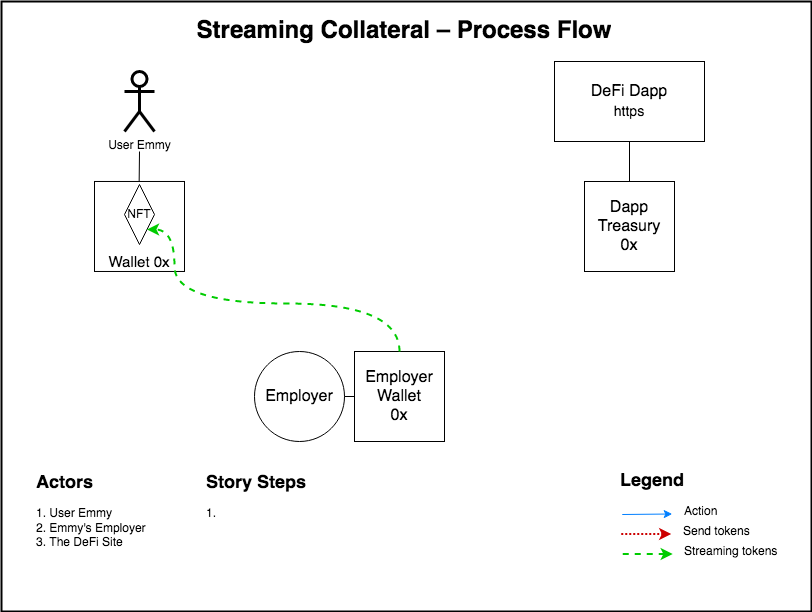

The diagram above was exported from draw.io. Its source (the exported page's mxGraphModel, read from the mxfile embedded in the PNG):
<mxGraphModel dx="1422" dy="917" grid="1" gridSize="10" guides="1" tooltips="1" connect="1" arrows="1" fold="1" page="1" pageScale="1" pageWidth="827" pageHeight="1169" math="0" shadow="0">
  <root>
    <mxCell id="0" />
    <mxCell id="1" parent="0" />
    <mxCell id="_zmMKVioukvtAmdXN5hu-1" value="" style="rounded=0;whiteSpace=wrap;html=1;strokeWidth=2;fillColor=none;strokeColor=default;" parent="1" vertex="1">
      <mxGeometry x="17" y="170" width="810" height="610" as="geometry" />
    </mxCell>
    <mxCell id="_zmMKVioukvtAmdXN5hu-19" value="&lt;font style=&quot;font-size: 16px&quot;&gt;Employer&lt;/font&gt;" style="ellipse;whiteSpace=wrap;html=1;aspect=fixed;" parent="1" vertex="1">
      <mxGeometry x="270" y="520" width="90" height="90" as="geometry" />
    </mxCell>
    <mxCell id="93uGMBe0k2fmaU-Ir0mu-10" style="edgeStyle=orthogonalEdgeStyle;rounded=0;orthogonalLoop=1;jettySize=auto;html=1;exitX=0.5;exitY=1;exitDx=0;exitDy=0;entryX=0.5;entryY=0;entryDx=0;entryDy=0;startArrow=none;startFill=0;endArrow=none;endFill=0;" parent="1" source="_zmMKVioukvtAmdXN5hu-30" target="euFRSEvO4vOesDpvcWjM-9" edge="1">
      <mxGeometry relative="1" as="geometry" />
    </mxCell>
    <mxCell id="_zmMKVioukvtAmdXN5hu-30" value="&lt;font style=&quot;font-size: 16px&quot;&gt;DeFi Dapp&lt;br&gt;&lt;font style=&quot;font-size: 14px&quot;&gt;https&lt;/font&gt;&lt;/font&gt;" style="rounded=0;whiteSpace=wrap;html=1;" parent="1" vertex="1">
      <mxGeometry x="570" y="230" width="150" height="80" as="geometry" />
    </mxCell>
    <mxCell id="_zmMKVioukvtAmdXN5hu-34" value="&lt;b&gt;&lt;font style=&quot;font-size: 18px&quot;&gt;Legend&lt;/font&gt;&lt;/b&gt;" style="text;html=1;strokeColor=none;fillColor=none;align=center;verticalAlign=middle;whiteSpace=wrap;rounded=0;" parent="1" vertex="1">
      <mxGeometry x="647.75" y="640" width="40" height="20" as="geometry" />
    </mxCell>
    <mxCell id="_zmMKVioukvtAmdXN5hu-35" value="" style="endArrow=classic;html=1;dashed=1;strokeColor=#00CC00;strokeWidth=2;" parent="1" edge="1">
      <mxGeometry width="50" height="50" relative="1" as="geometry">
        <mxPoint x="638.25" y="722.5" as="sourcePoint" />
        <mxPoint x="688.25" y="722.5" as="targetPoint" />
      </mxGeometry>
    </mxCell>
    <mxCell id="_zmMKVioukvtAmdXN5hu-36" value="&lt;div align=&quot;left&quot;&gt;Streaming tokens&lt;/div&gt;" style="text;html=1;strokeColor=none;fillColor=none;align=left;verticalAlign=middle;whiteSpace=wrap;rounded=0;" parent="1" vertex="1">
      <mxGeometry x="698.25" y="710" width="99" height="20" as="geometry" />
    </mxCell>
    <mxCell id="_zmMKVioukvtAmdXN5hu-37" value="" style="endArrow=classic;html=1;strokeColor=#007FFF;" parent="1" edge="1">
      <mxGeometry width="50" height="50" relative="1" as="geometry">
        <mxPoint x="637.75" y="683" as="sourcePoint" />
        <mxPoint x="687.75" y="682.5" as="targetPoint" />
      </mxGeometry>
    </mxCell>
    <mxCell id="_zmMKVioukvtAmdXN5hu-38" value="&lt;div&gt;Action&lt;/div&gt;" style="text;html=1;strokeColor=none;fillColor=none;align=left;verticalAlign=middle;whiteSpace=wrap;rounded=0;" parent="1" vertex="1">
      <mxGeometry x="697.75" y="670" width="40" height="20" as="geometry" />
    </mxCell>
    <mxCell id="_zmMKVioukvtAmdXN5hu-40" value="" style="endArrow=classic;html=1;strokeColor=#CC0000;strokeWidth=2;dashed=1;dashPattern=1 1;" parent="1" edge="1">
      <mxGeometry width="50" height="50" relative="1" as="geometry">
        <mxPoint x="636.75" y="702.5" as="sourcePoint" />
        <mxPoint x="686.75" y="702.5" as="targetPoint" />
      </mxGeometry>
    </mxCell>
    <mxCell id="_zmMKVioukvtAmdXN5hu-41" value="Send tokens" style="text;html=1;strokeColor=none;fillColor=none;align=left;verticalAlign=middle;whiteSpace=wrap;rounded=0;" parent="1" vertex="1">
      <mxGeometry x="696.75" y="690" width="70" height="20" as="geometry" />
    </mxCell>
    <mxCell id="93uGMBe0k2fmaU-Ir0mu-11" style="edgeStyle=orthogonalEdgeStyle;rounded=0;orthogonalLoop=1;jettySize=auto;html=1;entryX=0.5;entryY=0;entryDx=0;entryDy=0;startArrow=none;startFill=0;endArrow=none;endFill=0;" parent="1" edge="1">
      <mxGeometry relative="1" as="geometry">
        <mxPoint x="155" y="320" as="sourcePoint" />
        <mxPoint x="154.67" y="349.98" as="targetPoint" />
      </mxGeometry>
    </mxCell>
    <mxCell id="euFRSEvO4vOesDpvcWjM-1" value="&lt;div&gt;User Emmy&lt;/div&gt;" style="shape=umlActor;verticalLabelPosition=bottom;verticalAlign=top;html=1;outlineConnect=0;hachureGap=4;pointerEvents=0;strokeColor=default;strokeWidth=3;" parent="1" vertex="1">
      <mxGeometry x="140" y="240" width="30" height="60" as="geometry" />
    </mxCell>
    <mxCell id="euFRSEvO4vOesDpvcWjM-3" value="&lt;font style=&quot;font-size: 15px&quot;&gt;&lt;br&gt;&lt;br&gt;&lt;br&gt;&lt;br&gt;Wallet 0x&lt;/font&gt;&lt;font style=&quot;font-size: 15px&quot;&gt;&lt;font style=&quot;font-size: 15px&quot;&gt;&lt;br&gt;&lt;/font&gt;&lt;/font&gt;" style="rounded=0;whiteSpace=wrap;html=1;" parent="1" vertex="1">
      <mxGeometry x="110" y="349.98" width="90" height="90" as="geometry" />
    </mxCell>
    <mxCell id="euFRSEvO4vOesDpvcWjM-5" value="NFT" style="rhombus;whiteSpace=wrap;html=1;hachureGap=4;pointerEvents=0;strokeColor=default;strokeWidth=1;" parent="1" vertex="1">
      <mxGeometry x="140" y="353" width="30" height="60" as="geometry" />
    </mxCell>
    <mxCell id="euFRSEvO4vOesDpvcWjM-7" value="&lt;h1 align=&quot;center&quot;&gt;Streaming Collateral – Process Flow&lt;br&gt;&lt;/h1&gt;&lt;p align=&quot;center&quot;&gt;&lt;br&gt;&lt;br&gt;&lt;/p&gt;" style="text;html=1;strokeColor=none;fillColor=none;spacing=5;spacingTop=-20;whiteSpace=wrap;overflow=hidden;rounded=0;hachureGap=4;pointerEvents=0;align=center;" parent="1" vertex="1">
      <mxGeometry x="20" y="180" width="800" height="40" as="geometry" />
    </mxCell>
    <mxCell id="euFRSEvO4vOesDpvcWjM-9" value="&lt;font style=&quot;font-size: 16px&quot;&gt;&lt;font style=&quot;font-size: 16px&quot;&gt;Dapp Treasury&lt;/font&gt;&lt;br&gt;0x&lt;/font&gt;&lt;font style=&quot;font-size: 16px&quot;&gt;&lt;font style=&quot;font-size: 16px&quot;&gt;&lt;br&gt;&lt;/font&gt;&lt;/font&gt;" style="rounded=0;whiteSpace=wrap;html=1;" parent="1" vertex="1">
      <mxGeometry x="600" y="350" width="90" height="90" as="geometry" />
    </mxCell>
    <mxCell id="euFRSEvO4vOesDpvcWjM-30" value="&lt;h1 style=&quot;font-size: 18px&quot;&gt;Story Steps&lt;br&gt;&lt;/h1&gt;&lt;p&gt;1.&lt;br&gt;&lt;br&gt;&lt;/p&gt;" style="text;html=1;strokeColor=none;fillColor=none;spacing=5;spacingTop=-20;whiteSpace=wrap;overflow=hidden;rounded=0;hachureGap=4;pointerEvents=0;" parent="1" vertex="1">
      <mxGeometry x="216.75" y="640" width="401" height="130" as="geometry" />
    </mxCell>
    <mxCell id="euFRSEvO4vOesDpvcWjM-31" value="&lt;h1 style=&quot;font-size: 18px&quot;&gt;Actors&lt;br&gt;&lt;/h1&gt;&lt;p&gt;1. User Emmy&lt;br&gt;2. Emmy's Employer&lt;br&gt;3. The DeFi Site&lt;br&gt;&lt;br&gt;&lt;/p&gt;" style="text;html=1;strokeColor=none;fillColor=none;spacing=5;spacingTop=-20;whiteSpace=wrap;overflow=hidden;rounded=0;hachureGap=4;pointerEvents=0;" parent="1" vertex="1">
      <mxGeometry x="46.75" y="640" width="170" height="120" as="geometry" />
    </mxCell>
    <mxCell id="93uGMBe0k2fmaU-Ir0mu-12" style="edgeStyle=orthogonalEdgeStyle;rounded=0;orthogonalLoop=1;jettySize=auto;html=1;exitX=0;exitY=0.5;exitDx=0;exitDy=0;entryX=1;entryY=0.5;entryDx=0;entryDy=0;startArrow=none;startFill=0;endArrow=none;endFill=0;" parent="1" source="93uGMBe0k2fmaU-Ir0mu-1" target="_zmMKVioukvtAmdXN5hu-19" edge="1">
      <mxGeometry relative="1" as="geometry" />
    </mxCell>
    <mxCell id="93uGMBe0k2fmaU-Ir0mu-1" value="&lt;font style=&quot;font-size: 16px&quot;&gt;&lt;font style=&quot;font-size: 16px&quot;&gt;Employer Wallet&lt;/font&gt;&lt;br&gt;0x&lt;/font&gt;&lt;font style=&quot;font-size: 16px&quot;&gt;&lt;font style=&quot;font-size: 16px&quot;&gt;&lt;br&gt;&lt;/font&gt;&lt;/font&gt;" style="rounded=0;whiteSpace=wrap;html=1;" parent="1" vertex="1">
      <mxGeometry x="370" y="520" width="90" height="90" as="geometry" />
    </mxCell>
    <mxCell id="pqL7RjW0EZDkf4yWUQQy-3" value="" style="endArrow=classic;html=1;dashed=1;strokeColor=#00CC00;strokeWidth=2;exitX=0.5;exitY=0;exitDx=0;exitDy=0;entryX=1;entryY=1;entryDx=0;entryDy=0;edgeStyle=orthogonalEdgeStyle;curved=1;" edge="1" parent="1">
      <mxGeometry width="50" height="50" relative="1" as="geometry">
        <mxPoint x="415" y="520" as="sourcePoint" />
        <mxPoint x="162.5" y="398" as="targetPoint" />
        <Array as="points">
          <mxPoint x="415" y="472" />
          <mxPoint x="190" y="472" />
          <mxPoint x="190" y="398" />
        </Array>
      </mxGeometry>
    </mxCell>
  </root>
</mxGraphModel>